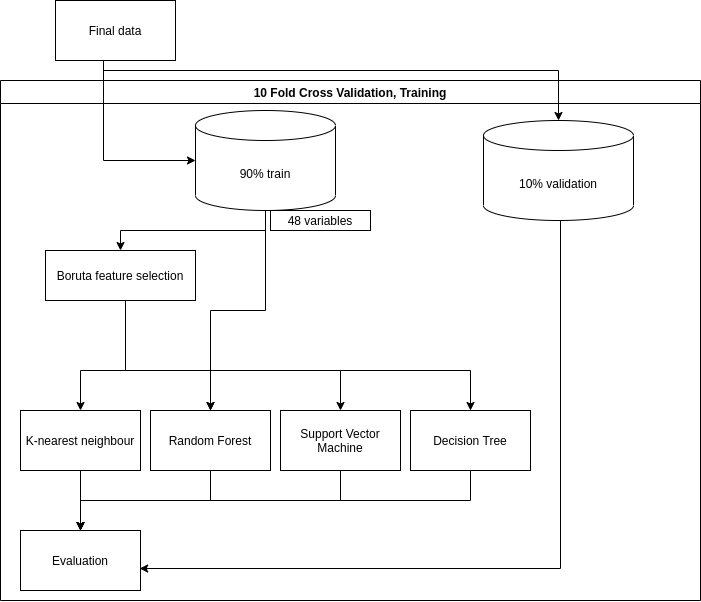

The diagram above was exported from draw.io. Its source (the exported page's mxGraphModel, read from the mxfile embedded in the PNG):
<mxGraphModel dx="1185" dy="675" grid="1" gridSize="10" guides="1" tooltips="1" connect="1" arrows="1" fold="1" page="1" pageScale="1" pageWidth="827" pageHeight="1169" math="0" shadow="0">
  <root>
    <mxCell id="0" />
    <mxCell id="1" parent="0" />
    <mxCell id="2" value="10 Fold Cross Validation, Training" style="swimlane;" vertex="1" parent="1">
      <mxGeometry x="827" y="220" width="700" height="520" as="geometry">
        <mxRectangle x="820" y="240" width="130" height="23" as="alternateBounds" />
      </mxGeometry>
    </mxCell>
    <mxCell id="3" style="edgeStyle=orthogonalEdgeStyle;rounded=0;orthogonalLoop=1;jettySize=auto;html=1;entryX=0.5;entryY=0;entryDx=0;entryDy=0;" edge="1" parent="2" source="5" target="20">
      <mxGeometry relative="1" as="geometry" />
    </mxCell>
    <mxCell id="4" style="edgeStyle=orthogonalEdgeStyle;rounded=0;orthogonalLoop=1;jettySize=auto;html=1;entryX=0.5;entryY=0;entryDx=0;entryDy=0;" edge="1" parent="2" source="5" target="11">
      <mxGeometry relative="1" as="geometry" />
    </mxCell>
    <mxCell id="5" value="90% train" style="shape=cylinder3;whiteSpace=wrap;html=1;boundedLbl=1;backgroundOutline=1;size=15;" vertex="1" parent="2">
      <mxGeometry x="195" y="30" width="140" height="100" as="geometry" />
    </mxCell>
    <mxCell id="6" style="edgeStyle=orthogonalEdgeStyle;rounded=0;orthogonalLoop=1;jettySize=auto;html=1;entryX=0.993;entryY=0.625;entryDx=0;entryDy=0;entryPerimeter=0;" edge="1" parent="2" source="7" target="21">
      <mxGeometry relative="1" as="geometry">
        <Array as="points">
          <mxPoint x="560" y="488" />
          <mxPoint x="139" y="488" />
        </Array>
      </mxGeometry>
    </mxCell>
    <mxCell id="7" value="10% validation" style="shape=cylinder3;whiteSpace=wrap;html=1;boundedLbl=1;backgroundOutline=1;size=15;" vertex="1" parent="2">
      <mxGeometry x="483" y="40" width="150" height="100" as="geometry" />
    </mxCell>
    <mxCell id="8" style="edgeStyle=orthogonalEdgeStyle;rounded=0;orthogonalLoop=1;jettySize=auto;html=1;" edge="1" parent="2" source="9" target="21">
      <mxGeometry relative="1" as="geometry" />
    </mxCell>
    <mxCell id="9" value="K-nearest neighbour" style="rounded=0;whiteSpace=wrap;html=1;" vertex="1" parent="2">
      <mxGeometry x="20" y="330" width="120" height="60" as="geometry" />
    </mxCell>
    <mxCell id="10" style="edgeStyle=orthogonalEdgeStyle;rounded=0;orthogonalLoop=1;jettySize=auto;html=1;entryX=0.5;entryY=0;entryDx=0;entryDy=0;" edge="1" parent="2" source="11" target="21">
      <mxGeometry relative="1" as="geometry">
        <Array as="points">
          <mxPoint x="210" y="420" />
          <mxPoint x="80" y="420" />
        </Array>
      </mxGeometry>
    </mxCell>
    <mxCell id="11" value="Random Forest" style="rounded=0;whiteSpace=wrap;html=1;" vertex="1" parent="2">
      <mxGeometry x="150" y="330" width="120" height="60" as="geometry" />
    </mxCell>
    <mxCell id="12" style="edgeStyle=orthogonalEdgeStyle;rounded=0;orthogonalLoop=1;jettySize=auto;html=1;entryX=0.5;entryY=0;entryDx=0;entryDy=0;" edge="1" parent="2" source="13" target="21">
      <mxGeometry relative="1" as="geometry">
        <Array as="points">
          <mxPoint x="470" y="420" />
          <mxPoint x="80" y="420" />
        </Array>
      </mxGeometry>
    </mxCell>
    <mxCell id="13" value="Decision Tree" style="rounded=0;whiteSpace=wrap;html=1;" vertex="1" parent="2">
      <mxGeometry x="410" y="330" width="120" height="60" as="geometry" />
    </mxCell>
    <mxCell id="14" style="edgeStyle=orthogonalEdgeStyle;rounded=0;orthogonalLoop=1;jettySize=auto;html=1;" edge="1" parent="2" source="15" target="21">
      <mxGeometry relative="1" as="geometry">
        <Array as="points">
          <mxPoint x="340" y="420" />
          <mxPoint x="80" y="420" />
        </Array>
      </mxGeometry>
    </mxCell>
    <mxCell id="15" value="Support Vector Machine" style="rounded=0;whiteSpace=wrap;html=1;" vertex="1" parent="2">
      <mxGeometry x="280" y="330" width="120" height="60" as="geometry" />
    </mxCell>
    <mxCell id="16" style="edgeStyle=orthogonalEdgeStyle;rounded=0;orthogonalLoop=1;jettySize=auto;html=1;" edge="1" parent="2" source="20" target="9">
      <mxGeometry relative="1" as="geometry">
        <Array as="points">
          <mxPoint x="125" y="290" />
          <mxPoint x="80" y="290" />
        </Array>
      </mxGeometry>
    </mxCell>
    <mxCell id="17" style="edgeStyle=orthogonalEdgeStyle;rounded=0;orthogonalLoop=1;jettySize=auto;html=1;entryX=0.5;entryY=0;entryDx=0;entryDy=0;exitX=0.62;exitY=1;exitDx=0;exitDy=0;exitPerimeter=0;" edge="1" parent="2" source="20" target="11">
      <mxGeometry relative="1" as="geometry">
        <mxPoint x="293" y="260" as="sourcePoint" />
        <Array as="points">
          <mxPoint x="125" y="220" />
          <mxPoint x="125" y="290" />
          <mxPoint x="210" y="290" />
        </Array>
      </mxGeometry>
    </mxCell>
    <mxCell id="18" style="edgeStyle=orthogonalEdgeStyle;rounded=0;orthogonalLoop=1;jettySize=auto;html=1;entryX=0.5;entryY=0;entryDx=0;entryDy=0;" edge="1" parent="2" source="20" target="15">
      <mxGeometry relative="1" as="geometry">
        <Array as="points">
          <mxPoint x="125" y="290" />
          <mxPoint x="340" y="290" />
        </Array>
      </mxGeometry>
    </mxCell>
    <mxCell id="19" style="edgeStyle=orthogonalEdgeStyle;rounded=0;orthogonalLoop=1;jettySize=auto;html=1;" edge="1" parent="2" source="20" target="13">
      <mxGeometry relative="1" as="geometry">
        <Array as="points">
          <mxPoint x="125" y="290" />
          <mxPoint x="470" y="290" />
        </Array>
      </mxGeometry>
    </mxCell>
    <mxCell id="20" value="Boruta feature selection" style="rounded=0;whiteSpace=wrap;html=1;" vertex="1" parent="2">
      <mxGeometry x="45" y="170" width="150" height="50" as="geometry" />
    </mxCell>
    <mxCell id="21" value="Evaluation" style="rounded=0;whiteSpace=wrap;html=1;" vertex="1" parent="2">
      <mxGeometry x="20" y="450" width="120" height="60" as="geometry" />
    </mxCell>
    <mxCell id="22" value="48&amp;nbsp;variables&lt;br&gt;" style="rounded=0;whiteSpace=wrap;html=1;" vertex="1" parent="2">
      <mxGeometry x="270" y="130" width="100" height="20" as="geometry" />
    </mxCell>
    <mxCell id="23" style="edgeStyle=orthogonalEdgeStyle;rounded=0;orthogonalLoop=1;jettySize=auto;html=1;" edge="1" source="25" target="5" parent="1">
      <mxGeometry relative="1" as="geometry">
        <Array as="points">
          <mxPoint x="930" y="300" />
        </Array>
      </mxGeometry>
    </mxCell>
    <mxCell id="24" style="edgeStyle=orthogonalEdgeStyle;rounded=0;orthogonalLoop=1;jettySize=auto;html=1;entryX=0.5;entryY=0;entryDx=0;entryDy=0;entryPerimeter=0;" edge="1" source="25" target="7" parent="1">
      <mxGeometry relative="1" as="geometry">
        <Array as="points">
          <mxPoint x="930" y="210" />
          <mxPoint x="1385" y="210" />
        </Array>
      </mxGeometry>
    </mxCell>
    <mxCell id="25" value="Final data" style="rounded=0;whiteSpace=wrap;html=1;" vertex="1" parent="1">
      <mxGeometry x="882" y="140" width="120" height="60" as="geometry" />
    </mxCell>
  </root>
</mxGraphModel>